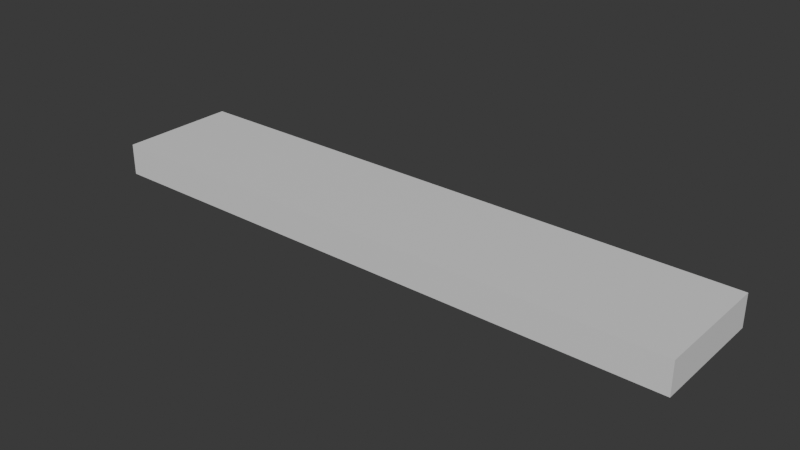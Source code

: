 # Source: speed_bump.blend  (saved by Blender 5.3.31; exported with 4.5.12 LTS)
import bpy
from mathutils import Matrix  # noqa: F401  (used for matrix-valued properties, if any)

bpy.ops.wm.read_factory_settings(use_empty=True)
scene = bpy.context.scene
scene.name = 'Scene'

# ---- materials (node trees are filled in below, after node groups)
mat_blockout_grey = bpy.data.materials.new('Blockout grey')
mat_blockout_grey.diffuse_color = (0.68, 0.68, 0.68, 1.0)
mat_blockout_grey.roughness = 1.0

# ---- material node trees
mat_blockout_grey.use_nodes = True; mat_blockout_grey.node_tree.nodes.clear()
_N = mat_blockout_grey.node_tree.nodes; _L = mat_blockout_grey.node_tree.links
n0 = _N.new('ShaderNodeBsdfPrincipled'); n0.name = 'Principled BSDF'; n0.location = (-200, 100)
n0.inputs[10].default_value = 0.005
n1 = _N.new('ShaderNodeOutputMaterial'); n1.name = 'Material Output'; n1.location = (200, 100)
_L.new(n0.outputs[0], n1.inputs[0])
n1.is_active_output = True

# ---- world
world_neutral = bpy.data.worlds.new('Neutral'); scene.world = world_neutral
world_neutral.use_nodes = True; world_neutral.node_tree.nodes.clear()
_N = world_neutral.node_tree.nodes; _L = world_neutral.node_tree.links
n0 = _N.new('ShaderNodeBackground'); n0.name = 'Background'; n0.location = (-200, 100)
n0.inputs[0].default_value = (0.05, 0.05, 0.05, 1.0)
n1 = _N.new('ShaderNodeOutputWorld'); n1.name = 'World Output'; n1.location = (200, 100)
_L.new(n0.outputs[0], n1.inputs[0])
n1.is_active_output = True
world_neutral.color = (0.12, 0.12, 0.12)

# ---- meshes
me_speed_bump_mesh = bpy.data.meshes.new('speed_bump_mesh')
me_speed_bump_mesh.from_pydata([(-0.75, -0.15, 0.0), (-0.75, -0.15, 0.08), (-0.75, 0.15, 0.0), (-0.75, 0.15, 0.08), (0.75, -0.15, 0.0), (0.75, -0.15, 0.08), (0.75, 0.15, 0.0), (0.75, 0.15, 0.08)], [], [(0, 1, 3, 2), (2, 3, 7, 6), (6, 7, 5, 4), (4, 5, 1, 0), (2, 6, 4, 0), (7, 3, 1, 5)])
_uv = me_speed_bump_mesh.uv_layers.new(name='UVMap')
_uv.uv.foreach_set('vector', [0.375, 0.0, 0.625, 0.0, 0.625, 0.25, 0.375, 0.25, 0.375, 0.25, 0.625, 0.25, 0.625, 0.5, 0.375, 0.5, 0.375, 0.5, 0.625, 0.5, 0.625, 0.75, 0.375, 0.75, 0.375, 0.75, 0.625, 0.75, 0.625, 1.0, 0.375, 1.0, 0.125, 0.5, 0.375, 0.5, 0.375, 0.75, 0.125, 0.75, 0.625, 0.5, 0.875, 0.5, 0.875, 0.75, 0.625, 0.75])
me_speed_bump_mesh.materials.append(mat_blockout_grey)
me_speed_bump_mesh.update()

# ---- objects
ob_speed_bump = bpy.data.objects.new('speed_bump', me_speed_bump_mesh)

# ---- transforms, parenting, visibility, modifiers, constraints
ob_speed_bump.location = (0.0, 0.0, 0.0)

# ---- collection membership
scene.collection.objects.link(ob_speed_bump)

# ---- scene / render settings (as saved in the file)
scene.frame_start = 1; scene.frame_end = 250; scene.frame_set(1)
scene.render.engine = 'BLENDER_WORKBENCH'
scene.render.bake_bias = 0.0
scene.render.bake_samples = 0
scene.render.compositor_device = 'GPU'
scene.eevee.use_volume_custom_range = False
scene.eevee.fast_gi_thickness_near = 0.1
scene.eevee.fast_gi_thickness_far = 0.0
scene.eevee.ray_tracing_options.screen_trace_thickness = 0.1
bpy.context.view_layer.update()

# ---- added for rendering (the .blend has no active camera and no usable light): camera, sun
cam_auto = bpy.data.cameras.new('AutoCamera')
cam_auto.lens = 50.0
cam_auto.sensor_width = 36.0
cam_auto.clip_end = 1000.0
ob_auto_camera = bpy.data.objects.new('AutoCamera', cam_auto)
scene.collection.objects.link(ob_auto_camera)
ob_auto_camera.location = (1.41726, -1.70071, 1.1738)
ob_auto_camera.rotation_euler = (1.09748, -7.21219e-08, 0.694738)
scene.camera = ob_auto_camera
light_auto_sun = bpy.data.lights.new('AutoSun', 'SUN')
light_auto_sun.energy = 3.0
light_auto_sun.angle = 0.0523599
ob_auto_sun = bpy.data.objects.new('AutoSun', light_auto_sun)
scene.collection.objects.link(ob_auto_sun)
ob_auto_sun.rotation_euler = (0.872665, 0.174533, 0.523599)
bpy.context.view_layer.update()
